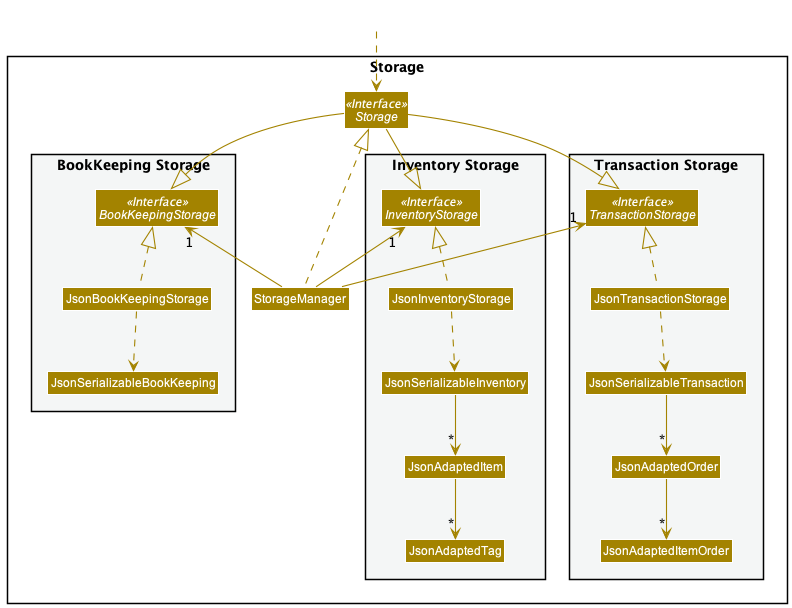

The diagram above was rendered by PlantUML. Its source (embedded in the PNG):
@startuml
!include style.puml
skinparam arrowThickness 1.1
skinparam arrowColor STORAGE_COLOR
skinparam classBackgroundColor STORAGE_COLOR

package Storage{

package "BookKeeping Storage" #F4F6F6{
Interface BookKeepingStorage <<Interface>>
Class JsonBookKeepingStorage
Class JsonSerializableBookKeeping
}

Interface Storage <<Interface>>
Class StorageManager

package "Inventory Storage" #F4F6F6{
Interface InventoryStorage <<Interface>>
Class JsonInventoryStorage
Class JsonSerializableInventory
Class JsonAdaptedItem
Class JsonAdaptedTag
}

package "Transaction Storage" #F4F6F6{
Interface TransactionStorage <<Interface>>
Class JsonTransactionStorage
Class JsonSerializableTransaction
Class JsonAdaptedOrder
Class JsonAdaptedItemOrder
}

}

Class HiddenOutside #FFFFFF
HiddenOutside ..> Storage

StorageManager .up.|> Storage
StorageManager -up-> "1" BookKeepingStorage
StorageManager -up-> "1" InventoryStorage
StorageManager -up-> "1" TransactionStorage

Storage --|> BookKeepingStorage
Storage --|> InventoryStorage
Storage --|> TransactionStorage

JsonBookKeepingStorage .up.|> BookKeepingStorage
JsonBookKeepingStorage .down.> JsonSerializableBookKeeping

JsonInventoryStorage .up.|> InventoryStorage
JsonInventoryStorage ..> JsonSerializableInventory
JsonSerializableInventory --> "*" JsonAdaptedItem
JsonAdaptedItem --> "*" JsonAdaptedTag

JsonTransactionStorage .up.|> TransactionStorage
JsonTransactionStorage ..> JsonSerializableTransaction
JsonSerializableTransaction --> "*" JsonAdaptedOrder
JsonAdaptedOrder --> "*" JsonAdaptedItemOrder

@enduml